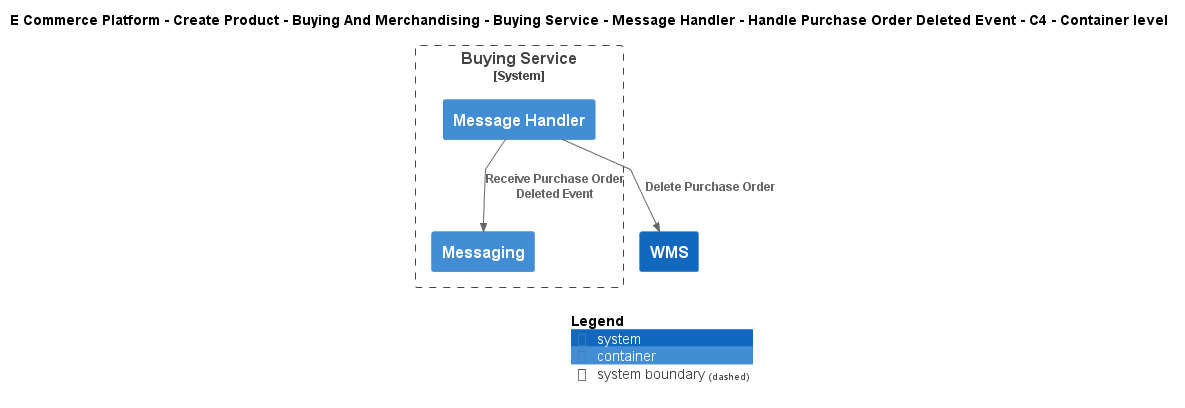

The diagram above was rendered by PlantUML. Its source (embedded in the PNG):
@startuml
!include ..\..\..\..\..\..\..\..\..\.c4s\C4_Container.puml

AddElementTag("c4interflow:lifecycle:new", $bgColor=green, $fontColor=#ffffff, $borderColor=green, $shadowing="False")
AddElementTag("c4interflow:lifecycle:changed", $bgColor=orange, $fontColor=#ffffff, $borderColor=orange, $shadowing="False")
AddElementTag("c4interflow:lifecycle:removed", $bgColor=red, $fontColor=#ffffff, $borderColor=red, $shadowing="False")

AddRelTag("c4interflow:lifecycle:new", $textColor=green, $lineColor=green)
AddRelTag("c4interflow:lifecycle:changed", $textColor=orange, $lineColor=orange)
AddRelTag("c4interflow:lifecycle:removed", $textColor=red, $lineColor=red)

SHOW_PERSON_PORTRAIT()
LAYOUT_TOP_DOWN()

skinparam linetype polyline

title E Commerce Platform - Create Product - Buying And Merchandising - Buying Service - Message Handler - Handle Purchase Order Deleted Event - C4 - Container level


System_Boundary(ECommercePlatform.CreateProduct.BuyingAndMerchandising.SoftwareSystems.BuyingService, "Buying Service") {
    Container(ECommercePlatform.CreateProduct.BuyingAndMerchandising.SoftwareSystems.BuyingService.Containers.MessageHandler, "Message Handler", "", "")
    Container(ECommercePlatform.CreateProduct.BuyingAndMerchandising.SoftwareSystems.BuyingService.Containers.Messaging, "Messaging", "", "")
}
System(ECommercePlatform.Deliver.Fulfilment.SoftwareSystems.WMS, "WMS", "")

Rel(ECommercePlatform.CreateProduct.BuyingAndMerchandising.SoftwareSystems.BuyingService.Containers.MessageHandler, ECommercePlatform.CreateProduct.BuyingAndMerchandising.SoftwareSystems.BuyingService.Containers.Messaging, "Receive Purchase Order Deleted Event")
Rel(ECommercePlatform.CreateProduct.BuyingAndMerchandising.SoftwareSystems.BuyingService.Containers.MessageHandler, ECommercePlatform.Deliver.Fulfilment.SoftwareSystems.WMS, "Delete Purchase Order")


SHOW_LEGEND()
@enduml